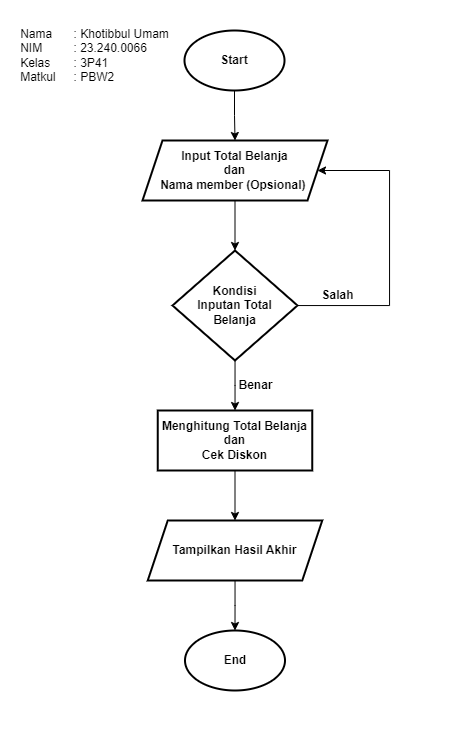

The diagram above was exported from draw.io. Its source (the exported page's mxGraphModel, read from the mxfile embedded in the PNG):
<mxGraphModel dx="859" dy="532" grid="1" gridSize="10" guides="1" tooltips="1" connect="1" arrows="1" fold="1" page="1" pageScale="1" pageWidth="850" pageHeight="1100" math="0" shadow="0">
  <root>
    <mxCell id="0" />
    <mxCell id="1" parent="0" />
    <mxCell id="TyD1UEmbMqEaAwLDZID1-4" value="" style="edgeStyle=orthogonalEdgeStyle;rounded=0;orthogonalLoop=1;jettySize=auto;html=1;fontStyle=1" edge="1" parent="1" source="TyD1UEmbMqEaAwLDZID1-2" target="TyD1UEmbMqEaAwLDZID1-3">
      <mxGeometry relative="1" as="geometry" />
    </mxCell>
    <mxCell id="TyD1UEmbMqEaAwLDZID1-2" value="Start" style="strokeWidth=2;html=1;shape=mxgraph.flowchart.start_1;whiteSpace=wrap;fontStyle=1" vertex="1" parent="1">
      <mxGeometry x="375" y="50" width="100" height="60" as="geometry" />
    </mxCell>
    <mxCell id="TyD1UEmbMqEaAwLDZID1-7" value="" style="edgeStyle=orthogonalEdgeStyle;rounded=0;orthogonalLoop=1;jettySize=auto;html=1;fontStyle=1" edge="1" parent="1" source="TyD1UEmbMqEaAwLDZID1-3" target="TyD1UEmbMqEaAwLDZID1-6">
      <mxGeometry relative="1" as="geometry" />
    </mxCell>
    <mxCell id="TyD1UEmbMqEaAwLDZID1-3" value="Input Total Belanja&lt;br&gt;dan&lt;br&gt;Nama member (Opsional)&amp;nbsp;" style="shape=parallelogram;perimeter=parallelogramPerimeter;whiteSpace=wrap;html=1;fixedSize=1;strokeWidth=2;fontStyle=1" vertex="1" parent="1">
      <mxGeometry x="333" y="160" width="185" height="60" as="geometry" />
    </mxCell>
    <mxCell id="TyD1UEmbMqEaAwLDZID1-9" value="" style="edgeStyle=orthogonalEdgeStyle;rounded=0;orthogonalLoop=1;jettySize=auto;html=1;fontStyle=1" edge="1" parent="1" source="TyD1UEmbMqEaAwLDZID1-6" target="TyD1UEmbMqEaAwLDZID1-8">
      <mxGeometry relative="1" as="geometry" />
    </mxCell>
    <mxCell id="TyD1UEmbMqEaAwLDZID1-10" style="edgeStyle=orthogonalEdgeStyle;rounded=0;orthogonalLoop=1;jettySize=auto;html=1;entryX=1;entryY=0.5;entryDx=0;entryDy=0;fontStyle=1" edge="1" parent="1" source="TyD1UEmbMqEaAwLDZID1-6" target="TyD1UEmbMqEaAwLDZID1-3">
      <mxGeometry relative="1" as="geometry">
        <Array as="points">
          <mxPoint x="580" y="325" />
          <mxPoint x="580" y="190" />
        </Array>
      </mxGeometry>
    </mxCell>
    <mxCell id="TyD1UEmbMqEaAwLDZID1-6" value="Kondisi&lt;br&gt;Inputan Total&lt;br&gt;Belanja" style="rhombus;whiteSpace=wrap;html=1;strokeWidth=2;fontStyle=1" vertex="1" parent="1">
      <mxGeometry x="363" y="270" width="125" height="110" as="geometry" />
    </mxCell>
    <mxCell id="TyD1UEmbMqEaAwLDZID1-12" value="" style="edgeStyle=orthogonalEdgeStyle;rounded=0;orthogonalLoop=1;jettySize=auto;html=1;fontStyle=1" edge="1" parent="1" source="TyD1UEmbMqEaAwLDZID1-8" target="TyD1UEmbMqEaAwLDZID1-11">
      <mxGeometry relative="1" as="geometry" />
    </mxCell>
    <mxCell id="TyD1UEmbMqEaAwLDZID1-8" value="Menghitung Total Belanja &lt;br&gt;dan &lt;br&gt;Cek Diskon" style="whiteSpace=wrap;html=1;strokeWidth=2;fontStyle=1" vertex="1" parent="1">
      <mxGeometry x="348.25" y="430" width="154.5" height="60" as="geometry" />
    </mxCell>
    <mxCell id="TyD1UEmbMqEaAwLDZID1-11" value="Tampilkan Hasil Akhir" style="shape=parallelogram;perimeter=parallelogramPerimeter;whiteSpace=wrap;html=1;fixedSize=1;strokeWidth=2;fontStyle=1" vertex="1" parent="1">
      <mxGeometry x="338.25" y="540" width="174.5" height="60" as="geometry" />
    </mxCell>
    <mxCell id="TyD1UEmbMqEaAwLDZID1-13" value="End" style="strokeWidth=2;html=1;shape=mxgraph.flowchart.start_1;whiteSpace=wrap;fontStyle=1" vertex="1" parent="1">
      <mxGeometry x="375.5" y="650" width="100" height="60" as="geometry" />
    </mxCell>
    <mxCell id="TyD1UEmbMqEaAwLDZID1-14" style="edgeStyle=orthogonalEdgeStyle;rounded=0;orthogonalLoop=1;jettySize=auto;html=1;entryX=0.5;entryY=0;entryDx=0;entryDy=0;entryPerimeter=0;fontStyle=1" edge="1" parent="1" source="TyD1UEmbMqEaAwLDZID1-11" target="TyD1UEmbMqEaAwLDZID1-13">
      <mxGeometry relative="1" as="geometry" />
    </mxCell>
    <mxCell id="TyD1UEmbMqEaAwLDZID1-15" value="Benar" style="text;html=1;align=center;verticalAlign=middle;resizable=0;points=[];autosize=1;strokeColor=none;fillColor=none;fontStyle=1" vertex="1" parent="1">
      <mxGeometry x="415.5" y="390" width="60" height="30" as="geometry" />
    </mxCell>
    <mxCell id="TyD1UEmbMqEaAwLDZID1-16" value="Salah" style="text;html=1;align=center;verticalAlign=middle;resizable=0;points=[];autosize=1;strokeColor=none;fillColor=none;fontStyle=1" vertex="1" parent="1">
      <mxGeometry x="502.75" y="300" width="50" height="30" as="geometry" />
    </mxCell>
    <mxCell id="TyD1UEmbMqEaAwLDZID1-17" value="" style="rounded=0;html=1;fontColor=default;whiteSpace=wrap;verticalAlign=bottom;fillColor=none;strokeColor=none;" vertex="1" parent="1">
      <mxGeometry x="190.5" y="20" width="470" height="740" as="geometry" />
    </mxCell>
    <mxCell id="TyD1UEmbMqEaAwLDZID1-18" value="Nama&lt;span style=&quot;white-space: pre;&quot;&gt;&#09;&lt;/span&gt;: Khotibbul Umam&lt;br&gt;&lt;div style=&quot;text-align: left;&quot;&gt;NIM&lt;span style=&quot;white-space: pre;&quot;&gt;&#09;&lt;/span&gt;&lt;span style=&quot;white-space: pre;&quot;&gt;&#09;&lt;/span&gt;: 23.240.0066&lt;/div&gt;&lt;div style=&quot;text-align: left;&quot;&gt;Kelas&lt;span style=&quot;white-space: pre;&quot;&gt;&#09;&lt;/span&gt;: 3P41&lt;/div&gt;&lt;div style=&quot;text-align: left;&quot;&gt;Matkul&lt;span style=&quot;white-space: pre;&quot;&gt;&#09;&lt;/span&gt;: PBW2&lt;/div&gt;" style="text;html=1;align=center;verticalAlign=middle;resizable=0;points=[];autosize=1;strokeColor=none;fillColor=none;" vertex="1" parent="1">
      <mxGeometry x="200" y="40" width="170" height="70" as="geometry" />
    </mxCell>
  </root>
</mxGraphModel>